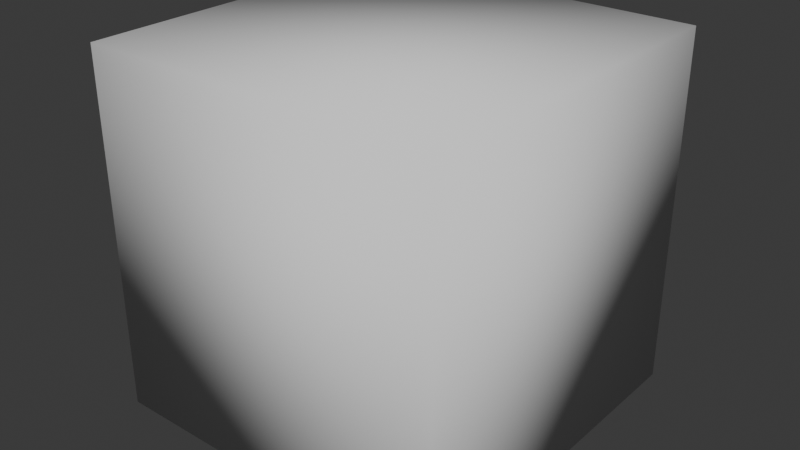 # Source: prop3.blend  (saved by Blender 4.4.32; exported with 4.5.12 LTS)
import bpy
from mathutils import Matrix  # noqa: F401  (used for matrix-valued properties, if any)

bpy.ops.wm.read_factory_settings(use_empty=True)
scene = bpy.context.scene
scene.name = 'Scene'

# ---- collections
col_collection = bpy.data.collections.new('Collection'); scene.collection.children.link(col_collection)

# ---- world
world_world = bpy.data.worlds.new('World'); scene.world = world_world
world_world.use_nodes = True; world_world.node_tree.nodes.clear()
_N = world_world.node_tree.nodes; _L = world_world.node_tree.links
n0 = _N.new('ShaderNodeOutputWorld'); n0.name = 'World Output'; n0.location = (300, 300)
n1 = _N.new('ShaderNodeBackground'); n1.name = 'Background'; n1.location = (10, 300)
n1.inputs[0].default_value = (0.05088, 0.05088, 0.05088, 1.0)
_L.new(n1.outputs[0], n0.inputs[0])
n0.is_active_output = True
world_world.color = (0.05088, 0.05088, 0.05088)
world_world.sun_shadow_jitter_overblur = 0.0

# ---- meshes
me_cube_001 = bpy.data.meshes.new('Cube.001')
me_cube_001.from_pydata([(-0.3421, -0.3421, -0.3421), (-0.3421, -0.3421, 0.3421), (-0.3421, 0.3421, -0.3421), (-0.3421, 0.3421, 0.3421), (0.3421, -0.3421, -0.3421), (0.3421, -0.3421, 0.3421), (0.3421, 0.3421, -0.3421), (0.3421, 0.3421, 0.3421)], [], [(0, 1, 3, 2), (2, 3, 7, 6), (6, 7, 5, 4), (4, 5, 1, 0), (2, 6, 4, 0), (7, 3, 1, 5)])
me_cube_001.polygons.foreach_set('use_smooth', [True] * 6)
_uv = me_cube_001.uv_layers.new(name='UVMap')
_uv.uv.foreach_set('vector', [0.375, 0.0, 0.625, 0.0, 0.625, 0.25, 0.375, 0.25, 0.375, 0.25, 0.625, 0.25, 0.625, 0.5, 0.375, 0.5, 0.375, 0.5, 0.625, 0.5, 0.625, 0.75, 0.375, 0.75, 0.375, 0.75, 0.625, 0.75, 0.625, 1.0, 0.375, 1.0, 0.125, 0.5, 0.375, 0.5, 0.375, 0.75, 0.125, 0.75, 0.625, 0.5, 0.875, 0.5, 0.875, 0.75, 0.625, 0.75])
me_cube_001.update()

# ---- objects
ob_cube_001 = bpy.data.objects.new('Cube.001', me_cube_001)

# ---- transforms, parenting, visibility, modifiers, constraints
ob_cube_001.location = (0.0, 0.0, 0.0)

# ---- collection membership
col_collection.objects.link(ob_cube_001)

# ---- scene / render settings (as saved in the file)
scene.frame_start = 1; scene.frame_end = 250; scene.frame_set(1)
scene.render.engine = 'BLENDER_EEVEE_NEXT'
bpy.context.view_layer.update()

# ---- added for rendering (the .blend has no active camera and no usable light): camera, sun
cam_auto = bpy.data.cameras.new('AutoCamera')
cam_auto.lens = 50.0
cam_auto.sensor_width = 36.0
cam_auto.clip_end = 1000.0
ob_auto_camera = bpy.data.objects.new('AutoCamera', cam_auto)
scene.collection.objects.link(ob_auto_camera)
ob_auto_camera.location = (1.09653, -1.31583, 0.877223)
ob_auto_camera.rotation_euler = (1.09748, -7.21219e-08, 0.694738)
scene.camera = ob_auto_camera
light_auto_sun = bpy.data.lights.new('AutoSun', 'SUN')
light_auto_sun.energy = 3.0
light_auto_sun.angle = 0.0523599
ob_auto_sun = bpy.data.objects.new('AutoSun', light_auto_sun)
scene.collection.objects.link(ob_auto_sun)
ob_auto_sun.rotation_euler = (0.872665, 0.174533, 0.523599)
bpy.context.view_layer.update()

